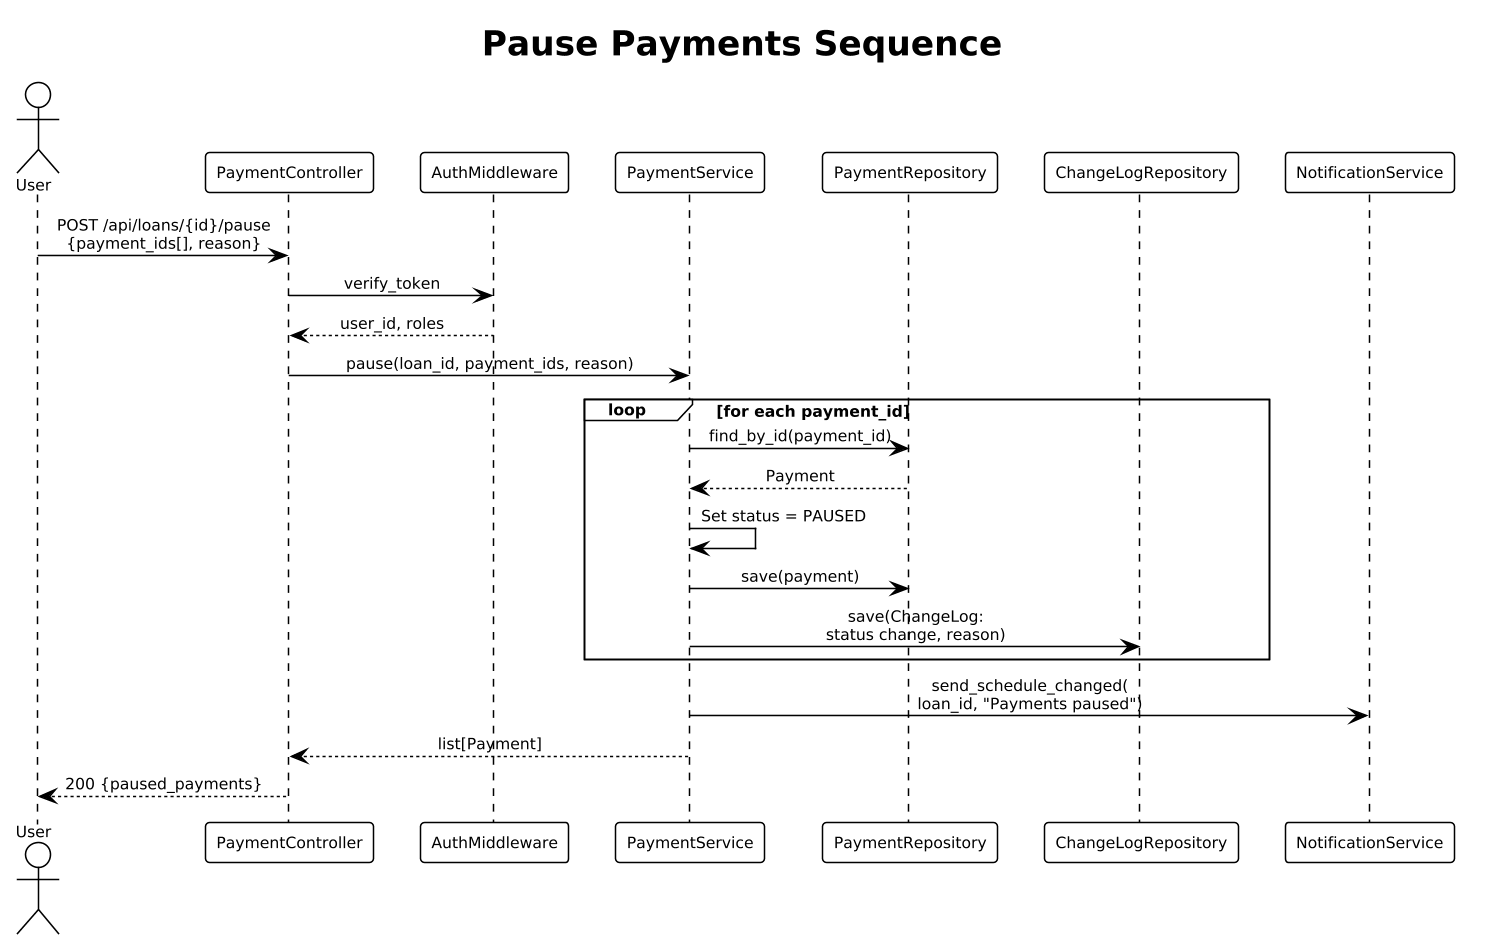

The diagram above was rendered by PlantUML. Its source (embedded in the PNG):
@startuml
!theme plain
skinparam dpi 150
skinparam defaultFontSize 10
skinparam sequenceMessageAlign center

title Pause Payments Sequence

actor User
participant "PaymentController" as ctrl
participant "AuthMiddleware" as auth
participant "PaymentService" as svc
participant "PaymentRepository" as repo
participant "ChangeLogRepository" as cl
participant "NotificationService" as notif

User -> ctrl : POST /api/loans/{id}/pause\n{payment_ids[], reason}
ctrl -> auth : verify_token
auth --> ctrl : user_id, roles
ctrl -> svc : pause(loan_id, payment_ids, reason)

loop for each payment_id
  svc -> repo : find_by_id(payment_id)
  repo --> svc : Payment
  svc -> svc : Set status = PAUSED
  svc -> repo : save(payment)
  svc -> cl : save(ChangeLog:\nstatus change, reason)
end

svc -> notif : send_schedule_changed(\nloan_id, "Payments paused")
svc --> ctrl : list[Payment]
ctrl --> User : 200 {paused_payments}
@enduml